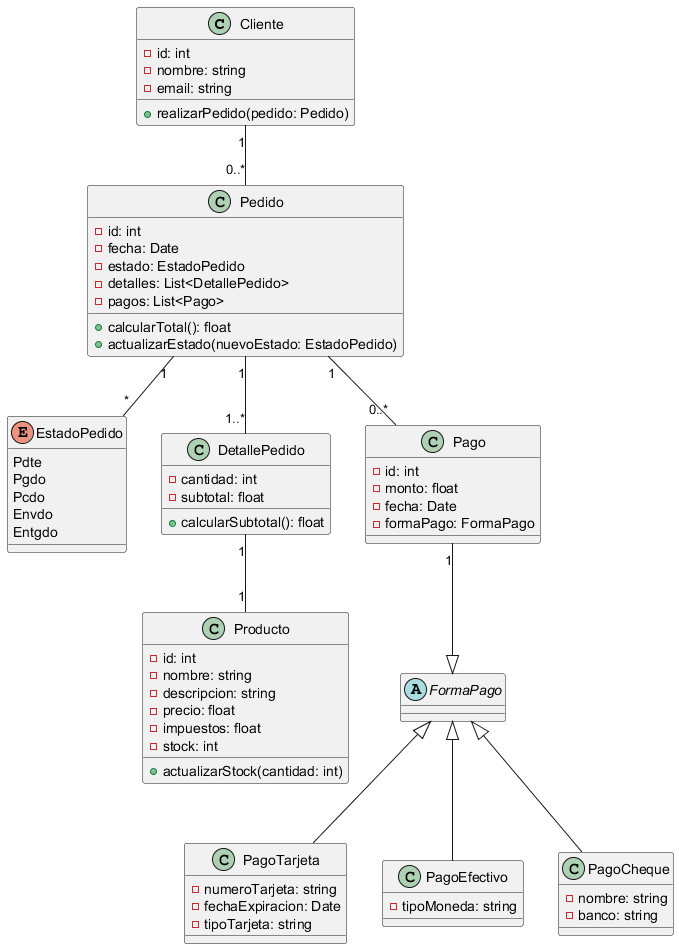

The diagram above was rendered by PlantUML. Its source (embedded in the PNG):
@startuml
' Clases principales
class Cliente {
    - id: int
    - nombre: string
    - email: string
    + realizarPedido(pedido: Pedido)
}

class Pedido {
    - id: int
    - fecha: Date
    - estado: EstadoPedido
    - detalles: List<DetallePedido>
    - pagos: List<Pago>
    + calcularTotal(): float
    + actualizarEstado(nuevoEstado: EstadoPedido)
}

enum EstadoPedido {
    Pdte
    Pgdo
    Pcdo
    Envdo
    Entgdo
}

class Producto {
    - id: int
    - nombre: string
    - descripcion: string
    - precio: float
    - impuestos: float
    - stock: int
    + actualizarStock(cantidad: int)
}

class DetallePedido {
    - cantidad: int
    - subtotal: float
    + calcularSubtotal(): float
}

class Pago {
    - id: int
    - monto: float
    - fecha: Date
    - formaPago: FormaPago
}

abstract class FormaPago {
}

class PagoTarjeta {
    - numeroTarjeta: string
    - fechaExpiracion: Date
    - tipoTarjeta: string
}

class PagoEfectivo {
    - tipoMoneda: string
}

class PagoCheque {
    - nombre: string
    - banco: string
}

' Relaciones entre clases
Cliente "1" -- "0..*" Pedido
Pedido "1" -- "1..*" DetallePedido
DetallePedido "1" -- "1" Producto
Pedido "1" -- "0..*" Pago
Pago "1" --|> FormaPago
FormaPago <|-- PagoTarjeta
FormaPago <|-- PagoEfectivo
FormaPago <|-- PagoCheque
Pedido "1" -- "*" EstadoPedido
@enduml